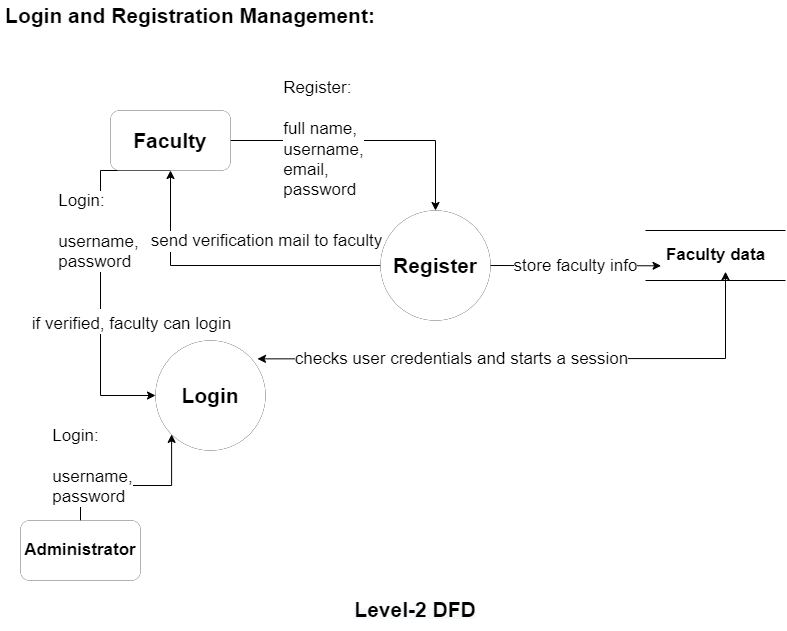

The diagram above was exported from draw.io. Its source (the exported page's mxGraphModel, read from the mxfile embedded in the PNG):
<mxGraphModel dx="1005" dy="595" grid="1" gridSize="10" guides="1" tooltips="1" connect="1" arrows="1" fold="1" page="1" pageScale="1" pageWidth="850" pageHeight="1100" math="0" shadow="0">
  <root>
    <mxCell id="0" />
    <mxCell id="1" parent="0" />
    <mxCell id="9x_slEcWLe12pkmt-Gj6-1" value="&lt;b&gt;&lt;font style=&quot;font-size: 21px&quot;&gt;Login and Registration Management:&lt;/font&gt;&lt;/b&gt;" style="text;html=1;strokeColor=none;fillColor=none;align=center;verticalAlign=middle;whiteSpace=wrap;rounded=0;labelBackgroundColor=#FFFFFF;fontSize=13;" parent="1" vertex="1">
      <mxGeometry x="10" y="10" width="380" height="30" as="geometry" />
    </mxCell>
    <mxCell id="WpnQu7mJYkM8W848lXN3-6" style="edgeStyle=orthogonalEdgeStyle;rounded=0;orthogonalLoop=1;jettySize=auto;html=1;exitX=0;exitY=0.5;exitDx=0;exitDy=0;entryX=0.5;entryY=1;entryDx=0;entryDy=0;fontSize=17;startArrow=none;startFill=0;endArrow=classic;endFill=1;" parent="1" source="9x_slEcWLe12pkmt-Gj6-2" target="9x_slEcWLe12pkmt-Gj6-3" edge="1">
      <mxGeometry relative="1" as="geometry" />
    </mxCell>
    <mxCell id="WpnQu7mJYkM8W848lXN3-7" value="send verification mail to faculty" style="edgeLabel;html=1;align=center;verticalAlign=middle;resizable=0;points=[];fontSize=17;" parent="WpnQu7mJYkM8W848lXN3-6" vertex="1" connectable="0">
      <mxGeometry x="-0.023" y="1" relative="1" as="geometry">
        <mxPoint x="34" y="-26" as="offset" />
      </mxGeometry>
    </mxCell>
    <mxCell id="9x_slEcWLe12pkmt-Gj6-2" value="Register" style="ellipse;whiteSpace=wrap;html=1;aspect=fixed;labelBackgroundColor=#FFFFFF;fontSize=21;strokeWidth=0;fontStyle=1" parent="1" vertex="1">
      <mxGeometry x="390" y="220" width="110" height="110" as="geometry" />
    </mxCell>
    <mxCell id="9x_slEcWLe12pkmt-Gj6-4" style="edgeStyle=orthogonalEdgeStyle;rounded=0;orthogonalLoop=1;jettySize=auto;html=1;exitX=1;exitY=0.5;exitDx=0;exitDy=0;entryX=0.5;entryY=0;entryDx=0;entryDy=0;fontSize=21;startArrow=none;startFill=0;endArrow=classic;endFill=1;" parent="1" source="9x_slEcWLe12pkmt-Gj6-3" target="9x_slEcWLe12pkmt-Gj6-2" edge="1">
      <mxGeometry relative="1" as="geometry" />
    </mxCell>
    <mxCell id="WpnQu7mJYkM8W848lXN3-1" value="&lt;div style=&quot;text-align: left ; font-size: 17px&quot;&gt;&lt;span style=&quot;background-color: rgb(255 , 255 , 255) ; color: rgb(0 , 0 , 0)&quot;&gt;&lt;font style=&quot;font-size: 17px&quot;&gt;Register:&lt;/font&gt;&lt;/span&gt;&lt;/div&gt;&lt;div style=&quot;text-align: left ; font-size: 17px&quot;&gt;&lt;span style=&quot;background-color: rgb(255 , 255 , 255) ; color: rgb(0 , 0 , 0)&quot;&gt;&lt;font style=&quot;font-size: 17px&quot;&gt;&lt;br&gt;&lt;/font&gt;&lt;/span&gt;&lt;/div&gt;&lt;div style=&quot;text-align: left ; font-size: 17px&quot;&gt;&lt;span style=&quot;background-color: rgb(255 , 255 , 255) ; color: rgb(0 , 0 , 0)&quot;&gt;&lt;font style=&quot;font-size: 17px&quot;&gt;full name,&lt;/font&gt;&lt;/span&gt;&lt;/div&gt;&lt;div style=&quot;text-align: left ; font-size: 17px&quot;&gt;&lt;span style=&quot;background-color: rgb(255 , 255 , 255) ; color: rgb(0 , 0 , 0)&quot;&gt;&lt;font style=&quot;font-size: 17px&quot;&gt;username,&lt;/font&gt;&lt;/span&gt;&lt;/div&gt;&lt;div style=&quot;text-align: left ; font-size: 17px&quot;&gt;&lt;span style=&quot;background-color: rgb(255 , 255 , 255) ; color: rgb(0 , 0 , 0)&quot;&gt;&lt;font style=&quot;font-size: 17px&quot;&gt;email,&lt;/font&gt;&lt;/span&gt;&lt;/div&gt;&lt;div style=&quot;text-align: left ; font-size: 17px&quot;&gt;&lt;span style=&quot;background-color: rgb(255 , 255 , 255) ; color: rgb(0 , 0 , 0)&quot;&gt;&lt;font style=&quot;font-size: 17px&quot;&gt;password&lt;/font&gt;&lt;/span&gt;&lt;/div&gt;" style="edgeLabel;html=1;align=center;verticalAlign=middle;resizable=0;points=[];fontSize=18;" parent="9x_slEcWLe12pkmt-Gj6-4" vertex="1" connectable="0">
      <mxGeometry x="-0.3277" y="2" relative="1" as="geometry">
        <mxPoint as="offset" />
      </mxGeometry>
    </mxCell>
    <mxCell id="WpnQu7mJYkM8W848lXN3-10" style="edgeStyle=orthogonalEdgeStyle;rounded=0;orthogonalLoop=1;jettySize=auto;html=1;exitX=0.5;exitY=1;exitDx=0;exitDy=0;entryX=0;entryY=0.5;entryDx=0;entryDy=0;fontSize=21;startArrow=none;startFill=0;endArrow=classic;endFill=1;" parent="1" source="9x_slEcWLe12pkmt-Gj6-3" target="WpnQu7mJYkM8W848lXN3-9" edge="1">
      <mxGeometry relative="1" as="geometry">
        <Array as="points">
          <mxPoint x="110" y="180" />
          <mxPoint x="110" y="405" />
        </Array>
      </mxGeometry>
    </mxCell>
    <mxCell id="WpnQu7mJYkM8W848lXN3-11" value="&lt;font style=&quot;font-size: 17px&quot;&gt;if verified, faculty can login&lt;/font&gt;" style="edgeLabel;html=1;align=center;verticalAlign=middle;resizable=0;points=[];fontSize=21;" parent="WpnQu7mJYkM8W848lXN3-10" vertex="1" connectable="0">
      <mxGeometry x="0.1783" relative="1" as="geometry">
        <mxPoint x="30" y="14" as="offset" />
      </mxGeometry>
    </mxCell>
    <mxCell id="WpnQu7mJYkM8W848lXN3-15" value="&lt;div style=&quot;text-align: left&quot;&gt;&lt;span style=&quot;background-color: rgb(255 , 255 , 255) ; color: rgb(0 , 0 , 0)&quot;&gt;Login:&lt;/span&gt;&lt;/div&gt;&lt;div style=&quot;text-align: left&quot;&gt;&lt;br&gt;&lt;/div&gt;&lt;div style=&quot;text-align: left&quot;&gt;&lt;span style=&quot;background-color: rgb(255 , 255 , 255) ; color: rgb(0 , 0 , 0)&quot;&gt;username,&lt;/span&gt;&lt;/div&gt;&lt;div style=&quot;text-align: left&quot;&gt;&lt;span style=&quot;background-color: rgb(255 , 255 , 255) ; color: rgb(0 , 0 , 0)&quot;&gt;password&lt;/span&gt;&lt;/div&gt;" style="edgeLabel;html=1;align=center;verticalAlign=middle;resizable=0;points=[];fontSize=17;" parent="WpnQu7mJYkM8W848lXN3-10" vertex="1" connectable="0">
      <mxGeometry x="-0.3154" y="-3" relative="1" as="geometry">
        <mxPoint y="10" as="offset" />
      </mxGeometry>
    </mxCell>
    <mxCell id="9x_slEcWLe12pkmt-Gj6-3" value="Faculty" style="rounded=1;whiteSpace=wrap;html=1;labelBackgroundColor=#FFFFFF;fontSize=21;strokeWidth=0;fontStyle=1" parent="1" vertex="1">
      <mxGeometry x="120" y="120" width="120" height="60" as="geometry" />
    </mxCell>
    <mxCell id="WpnQu7mJYkM8W848lXN3-2" value="" style="endArrow=none;html=1;rounded=0;fontSize=17;" parent="1" edge="1">
      <mxGeometry width="50" height="50" relative="1" as="geometry">
        <mxPoint x="655" y="240" as="sourcePoint" />
        <mxPoint x="795" y="240" as="targetPoint" />
      </mxGeometry>
    </mxCell>
    <mxCell id="WpnQu7mJYkM8W848lXN3-3" value="Faculty data" style="text;html=1;align=center;verticalAlign=middle;resizable=0;points=[];autosize=1;strokeColor=none;fillColor=none;fontSize=17;fontStyle=1" parent="1" vertex="1">
      <mxGeometry x="670" y="250" width="110" height="30" as="geometry" />
    </mxCell>
    <mxCell id="WpnQu7mJYkM8W848lXN3-4" value="" style="endArrow=none;html=1;rounded=0;fontSize=17;" parent="1" edge="1">
      <mxGeometry width="50" height="50" relative="1" as="geometry">
        <mxPoint x="655" y="290" as="sourcePoint" />
        <mxPoint x="795" y="290" as="targetPoint" />
      </mxGeometry>
    </mxCell>
    <mxCell id="WpnQu7mJYkM8W848lXN3-9" value="&lt;font style=&quot;font-size: 21px&quot;&gt;Login&lt;/font&gt;" style="ellipse;whiteSpace=wrap;html=1;aspect=fixed;labelBackgroundColor=#FFFFFF;fontSize=17;strokeWidth=0;fontStyle=1" parent="1" vertex="1">
      <mxGeometry x="165" y="350" width="110" height="110" as="geometry" />
    </mxCell>
    <mxCell id="WpnQu7mJYkM8W848lXN3-13" style="edgeStyle=orthogonalEdgeStyle;rounded=0;orthogonalLoop=1;jettySize=auto;html=1;exitX=0.5;exitY=0;exitDx=0;exitDy=0;entryX=0;entryY=1;entryDx=0;entryDy=0;fontSize=17;startArrow=none;startFill=0;endArrow=classic;endFill=1;" parent="1" source="WpnQu7mJYkM8W848lXN3-12" target="WpnQu7mJYkM8W848lXN3-9" edge="1">
      <mxGeometry relative="1" as="geometry" />
    </mxCell>
    <mxCell id="WpnQu7mJYkM8W848lXN3-14" value="&lt;div style=&quot;text-align: left&quot;&gt;&lt;span style=&quot;background-color: rgb(255 , 255 , 255) ; color: rgb(0 , 0 , 0)&quot;&gt;Login:&lt;/span&gt;&lt;/div&gt;&lt;div style=&quot;text-align: left&quot;&gt;&lt;br&gt;&lt;/div&gt;&lt;div style=&quot;text-align: left&quot;&gt;&lt;span style=&quot;background-color: rgb(255 , 255 , 255) ; color: rgb(0 , 0 , 0)&quot;&gt;username,&lt;/span&gt;&lt;/div&gt;&lt;div style=&quot;text-align: left&quot;&gt;&lt;span style=&quot;background-color: rgb(255 , 255 , 255) ; color: rgb(0 , 0 , 0)&quot;&gt;password&lt;/span&gt;&lt;/div&gt;" style="edgeLabel;html=1;align=center;verticalAlign=middle;resizable=0;points=[];fontSize=17;" parent="WpnQu7mJYkM8W848lXN3-13" vertex="1" connectable="0">
      <mxGeometry x="0.1841" y="-1" relative="1" as="geometry">
        <mxPoint x="-59" y="-21" as="offset" />
      </mxGeometry>
    </mxCell>
    <mxCell id="WpnQu7mJYkM8W848lXN3-12" value="Administrator" style="rounded=1;whiteSpace=wrap;html=1;labelBackgroundColor=#FFFFFF;fontSize=17;strokeWidth=0;fontStyle=1" parent="1" vertex="1">
      <mxGeometry x="30" y="530" width="120" height="60" as="geometry" />
    </mxCell>
    <mxCell id="WpnQu7mJYkM8W848lXN3-16" value="" style="endArrow=classic;startArrow=classic;html=1;rounded=0;fontSize=17;exitX=0.927;exitY=0.167;exitDx=0;exitDy=0;exitPerimeter=0;entryX=0.591;entryY=1.04;entryDx=0;entryDy=0;entryPerimeter=0;" parent="1" source="WpnQu7mJYkM8W848lXN3-9" target="WpnQu7mJYkM8W848lXN3-3" edge="1">
      <mxGeometry width="50" height="50" relative="1" as="geometry">
        <mxPoint x="400" y="280" as="sourcePoint" />
        <mxPoint x="790" y="360" as="targetPoint" />
        <Array as="points">
          <mxPoint x="735" y="368" />
        </Array>
      </mxGeometry>
    </mxCell>
    <mxCell id="WpnQu7mJYkM8W848lXN3-17" value="checks user credentials and starts a session" style="edgeLabel;html=1;align=center;verticalAlign=middle;resizable=0;points=[];fontSize=17;" parent="WpnQu7mJYkM8W848lXN3-16" vertex="1" connectable="0">
      <mxGeometry x="-0.2645" relative="1" as="geometry">
        <mxPoint as="offset" />
      </mxGeometry>
    </mxCell>
    <mxCell id="WpnQu7mJYkM8W848lXN3-18" value="" style="endArrow=classic;html=1;rounded=0;fontSize=17;exitX=1;exitY=0.5;exitDx=0;exitDy=0;entryX=0.005;entryY=0.843;entryDx=0;entryDy=0;entryPerimeter=0;" parent="1" source="9x_slEcWLe12pkmt-Gj6-2" target="WpnQu7mJYkM8W848lXN3-3" edge="1">
      <mxGeometry relative="1" as="geometry">
        <mxPoint x="560" y="310" as="sourcePoint" />
        <mxPoint x="660" y="310" as="targetPoint" />
      </mxGeometry>
    </mxCell>
    <mxCell id="WpnQu7mJYkM8W848lXN3-19" value="store faculty info" style="edgeLabel;resizable=0;html=1;align=center;verticalAlign=middle;labelBackgroundColor=#FFFFFF;fontSize=17;strokeWidth=0;" parent="WpnQu7mJYkM8W848lXN3-18" connectable="0" vertex="1">
      <mxGeometry relative="1" as="geometry" />
    </mxCell>
    <mxCell id="Ki0wBtwEHQApsUEzKrgi-1" value="&lt;b style=&quot;color: rgb(0 , 0 , 0) ; font-family: &amp;#34;helvetica&amp;#34; ; font-size: 10px ; font-style: normal ; letter-spacing: normal ; text-indent: 0px ; text-transform: none ; word-spacing: 0px ; background-color: rgb(248 , 249 , 250)&quot;&gt;&lt;font style=&quot;font-size: 21px&quot;&gt;Level-2 DFD&lt;/font&gt;&lt;/b&gt;" style="text;whiteSpace=wrap;html=1;fontSize=21;align=center;" vertex="1" parent="1">
      <mxGeometry x="350" y="600" width="150" height="40" as="geometry" />
    </mxCell>
  </root>
</mxGraphModel>